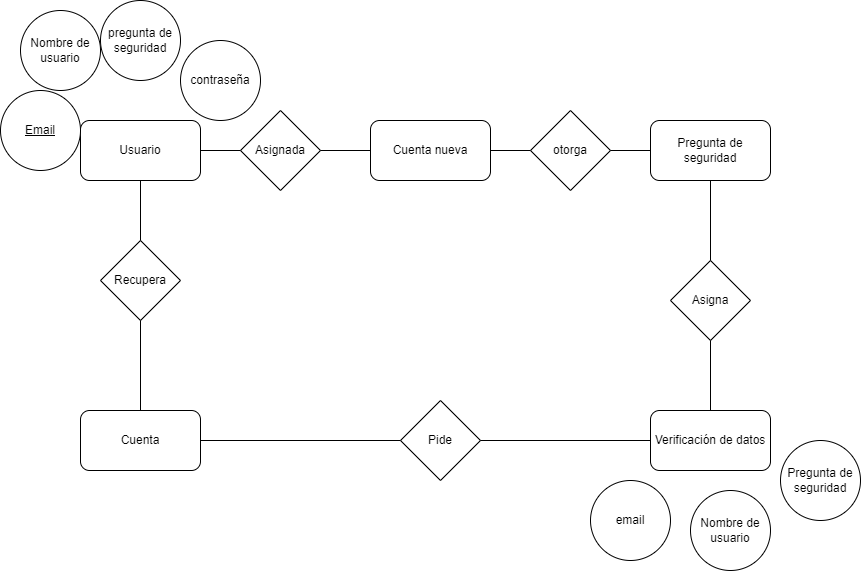

The diagram above was exported from draw.io. Its source (the exported page's mxGraphModel, read from the mxfile embedded in the PNG):
<mxGraphModel dx="2249" dy="1906" grid="1" gridSize="10" guides="1" tooltips="1" connect="1" arrows="1" fold="1" page="1" pageScale="1" pageWidth="827" pageHeight="1169" math="0" shadow="0">
  <root>
    <mxCell id="0" />
    <mxCell id="1" parent="0" />
    <mxCell id="f614V8H5ZvjhbUdBg_TJ-1" value="Verificación de datos" style="rounded=1;whiteSpace=wrap;html=1;" parent="1" vertex="1">
      <mxGeometry x="-90" y="390" width="120" height="60" as="geometry" />
    </mxCell>
    <mxCell id="f614V8H5ZvjhbUdBg_TJ-2" value="Pregunta de seguridad" style="rounded=1;whiteSpace=wrap;html=1;" parent="1" vertex="1">
      <mxGeometry x="-90" y="100" width="120" height="60" as="geometry" />
    </mxCell>
    <mxCell id="f614V8H5ZvjhbUdBg_TJ-3" value="email" style="ellipse;whiteSpace=wrap;html=1;aspect=fixed;" parent="1" vertex="1">
      <mxGeometry x="-150" y="460" width="80" height="80" as="geometry" />
    </mxCell>
    <mxCell id="f614V8H5ZvjhbUdBg_TJ-4" value="Nombre de usuario" style="ellipse;whiteSpace=wrap;html=1;aspect=fixed;" parent="1" vertex="1">
      <mxGeometry x="-50" y="470" width="80" height="80" as="geometry" />
    </mxCell>
    <mxCell id="f614V8H5ZvjhbUdBg_TJ-5" value="Pregunta de seguridad" style="ellipse;whiteSpace=wrap;html=1;aspect=fixed;" parent="1" vertex="1">
      <mxGeometry x="40" y="420" width="80" height="80" as="geometry" />
    </mxCell>
    <mxCell id="f614V8H5ZvjhbUdBg_TJ-6" value="Usuario" style="rounded=1;whiteSpace=wrap;html=1;" parent="1" vertex="1">
      <mxGeometry x="-660" y="100" width="120" height="60" as="geometry" />
    </mxCell>
    <mxCell id="f614V8H5ZvjhbUdBg_TJ-7" value="&lt;u&gt;Email&lt;/u&gt;" style="ellipse;whiteSpace=wrap;html=1;aspect=fixed;" parent="1" vertex="1">
      <mxGeometry x="-740" y="70" width="80" height="80" as="geometry" />
    </mxCell>
    <mxCell id="f614V8H5ZvjhbUdBg_TJ-8" value="Nombre de usuario" style="ellipse;whiteSpace=wrap;html=1;aspect=fixed;" parent="1" vertex="1">
      <mxGeometry x="-720" y="-10" width="80" height="80" as="geometry" />
    </mxCell>
    <mxCell id="f614V8H5ZvjhbUdBg_TJ-9" value="contraseña" style="ellipse;whiteSpace=wrap;html=1;aspect=fixed;" parent="1" vertex="1">
      <mxGeometry x="-560" y="20" width="80" height="80" as="geometry" />
    </mxCell>
    <mxCell id="f614V8H5ZvjhbUdBg_TJ-10" value="pregunta de seguridad" style="ellipse;whiteSpace=wrap;html=1;aspect=fixed;" parent="1" vertex="1">
      <mxGeometry x="-640" y="-20" width="80" height="80" as="geometry" />
    </mxCell>
    <mxCell id="f614V8H5ZvjhbUdBg_TJ-11" value="Recupera" style="rhombus;whiteSpace=wrap;html=1;" parent="1" vertex="1">
      <mxGeometry x="-640" y="220" width="80" height="80" as="geometry" />
    </mxCell>
    <mxCell id="f614V8H5ZvjhbUdBg_TJ-12" value="Cuenta" style="rounded=1;whiteSpace=wrap;html=1;" parent="1" vertex="1">
      <mxGeometry x="-660" y="390" width="120" height="60" as="geometry" />
    </mxCell>
    <mxCell id="f614V8H5ZvjhbUdBg_TJ-14" value="" style="endArrow=none;html=1;rounded=0;entryX=0.5;entryY=1;entryDx=0;entryDy=0;exitX=0.5;exitY=0;exitDx=0;exitDy=0;" parent="1" source="f614V8H5ZvjhbUdBg_TJ-11" target="f614V8H5ZvjhbUdBg_TJ-6" edge="1">
      <mxGeometry width="50" height="50" relative="1" as="geometry">
        <mxPoint x="-360" y="360" as="sourcePoint" />
        <mxPoint x="-310" y="310" as="targetPoint" />
      </mxGeometry>
    </mxCell>
    <mxCell id="f614V8H5ZvjhbUdBg_TJ-15" value="" style="endArrow=none;html=1;rounded=0;entryX=0.5;entryY=1;entryDx=0;entryDy=0;exitX=0.5;exitY=0;exitDx=0;exitDy=0;" parent="1" source="f614V8H5ZvjhbUdBg_TJ-12" target="f614V8H5ZvjhbUdBg_TJ-11" edge="1">
      <mxGeometry width="50" height="50" relative="1" as="geometry">
        <mxPoint x="-360" y="360" as="sourcePoint" />
        <mxPoint x="-310" y="310" as="targetPoint" />
      </mxGeometry>
    </mxCell>
    <mxCell id="f614V8H5ZvjhbUdBg_TJ-18" value="Pide" style="rhombus;whiteSpace=wrap;html=1;" parent="1" vertex="1">
      <mxGeometry x="-340" y="380" width="80" height="80" as="geometry" />
    </mxCell>
    <mxCell id="f614V8H5ZvjhbUdBg_TJ-19" value="" style="endArrow=none;html=1;rounded=0;exitX=1;exitY=0.5;exitDx=0;exitDy=0;entryX=0;entryY=0.5;entryDx=0;entryDy=0;" parent="1" source="f614V8H5ZvjhbUdBg_TJ-12" target="f614V8H5ZvjhbUdBg_TJ-18" edge="1">
      <mxGeometry width="50" height="50" relative="1" as="geometry">
        <mxPoint x="-320" y="440" as="sourcePoint" />
        <mxPoint x="-270" y="390" as="targetPoint" />
      </mxGeometry>
    </mxCell>
    <mxCell id="f614V8H5ZvjhbUdBg_TJ-20" value="" style="endArrow=none;html=1;rounded=0;exitX=1;exitY=0.5;exitDx=0;exitDy=0;entryX=0;entryY=0.5;entryDx=0;entryDy=0;" parent="1" source="f614V8H5ZvjhbUdBg_TJ-18" target="f614V8H5ZvjhbUdBg_TJ-1" edge="1">
      <mxGeometry width="50" height="50" relative="1" as="geometry">
        <mxPoint x="-180" y="440" as="sourcePoint" />
        <mxPoint x="-130" y="390" as="targetPoint" />
      </mxGeometry>
    </mxCell>
    <mxCell id="f614V8H5ZvjhbUdBg_TJ-22" value="Asigna" style="rhombus;whiteSpace=wrap;html=1;" parent="1" vertex="1">
      <mxGeometry x="-70" y="240" width="80" height="80" as="geometry" />
    </mxCell>
    <mxCell id="f614V8H5ZvjhbUdBg_TJ-23" value="" style="endArrow=none;html=1;rounded=0;entryX=0.5;entryY=1;entryDx=0;entryDy=0;" parent="1" source="f614V8H5ZvjhbUdBg_TJ-22" target="f614V8H5ZvjhbUdBg_TJ-2" edge="1">
      <mxGeometry width="50" height="50" relative="1" as="geometry">
        <mxPoint x="-210" y="240" as="sourcePoint" />
        <mxPoint x="-160" y="190" as="targetPoint" />
      </mxGeometry>
    </mxCell>
    <mxCell id="f614V8H5ZvjhbUdBg_TJ-24" value="" style="endArrow=none;html=1;rounded=0;entryX=0.5;entryY=1;entryDx=0;entryDy=0;exitX=0.5;exitY=0;exitDx=0;exitDy=0;" parent="1" source="f614V8H5ZvjhbUdBg_TJ-1" target="f614V8H5ZvjhbUdBg_TJ-22" edge="1">
      <mxGeometry width="50" height="50" relative="1" as="geometry">
        <mxPoint x="-210" y="340" as="sourcePoint" />
        <mxPoint x="-160" y="290" as="targetPoint" />
      </mxGeometry>
    </mxCell>
    <mxCell id="f614V8H5ZvjhbUdBg_TJ-25" value="otorga" style="rhombus;whiteSpace=wrap;html=1;" parent="1" vertex="1">
      <mxGeometry x="-210" y="90" width="80" height="80" as="geometry" />
    </mxCell>
    <mxCell id="f614V8H5ZvjhbUdBg_TJ-26" value="" style="endArrow=none;html=1;rounded=0;entryX=0;entryY=0.5;entryDx=0;entryDy=0;exitX=1;exitY=0.5;exitDx=0;exitDy=0;" parent="1" source="f614V8H5ZvjhbUdBg_TJ-25" target="f614V8H5ZvjhbUdBg_TJ-2" edge="1">
      <mxGeometry width="50" height="50" relative="1" as="geometry">
        <mxPoint x="-210" y="340" as="sourcePoint" />
        <mxPoint x="-160" y="290" as="targetPoint" />
      </mxGeometry>
    </mxCell>
    <mxCell id="f614V8H5ZvjhbUdBg_TJ-29" value="Cuenta nueva" style="rounded=1;whiteSpace=wrap;html=1;" parent="1" vertex="1">
      <mxGeometry x="-370" y="100" width="120" height="60" as="geometry" />
    </mxCell>
    <mxCell id="f614V8H5ZvjhbUdBg_TJ-31" value="Asignada" style="rhombus;whiteSpace=wrap;html=1;" parent="1" vertex="1">
      <mxGeometry x="-500" y="90" width="80" height="80" as="geometry" />
    </mxCell>
    <mxCell id="f614V8H5ZvjhbUdBg_TJ-32" value="" style="endArrow=none;html=1;rounded=0;exitX=1;exitY=0.5;exitDx=0;exitDy=0;entryX=0;entryY=0.5;entryDx=0;entryDy=0;" parent="1" source="f614V8H5ZvjhbUdBg_TJ-29" target="f614V8H5ZvjhbUdBg_TJ-25" edge="1">
      <mxGeometry width="50" height="50" relative="1" as="geometry">
        <mxPoint x="-200" y="240" as="sourcePoint" />
        <mxPoint x="-150" y="190" as="targetPoint" />
      </mxGeometry>
    </mxCell>
    <mxCell id="f614V8H5ZvjhbUdBg_TJ-33" value="" style="endArrow=none;html=1;rounded=0;entryX=0;entryY=0.5;entryDx=0;entryDy=0;" parent="1" target="f614V8H5ZvjhbUdBg_TJ-29" edge="1">
      <mxGeometry width="50" height="50" relative="1" as="geometry">
        <mxPoint x="-420" y="130" as="sourcePoint" />
        <mxPoint x="-380" y="140" as="targetPoint" />
      </mxGeometry>
    </mxCell>
    <mxCell id="f614V8H5ZvjhbUdBg_TJ-38" value="" style="endArrow=none;html=1;rounded=0;exitX=1;exitY=0.5;exitDx=0;exitDy=0;entryX=0;entryY=0.5;entryDx=0;entryDy=0;" parent="1" source="f614V8H5ZvjhbUdBg_TJ-6" target="f614V8H5ZvjhbUdBg_TJ-31" edge="1">
      <mxGeometry width="50" height="50" relative="1" as="geometry">
        <mxPoint x="-540" y="210" as="sourcePoint" />
        <mxPoint x="-490" y="160" as="targetPoint" />
      </mxGeometry>
    </mxCell>
  </root>
</mxGraphModel>